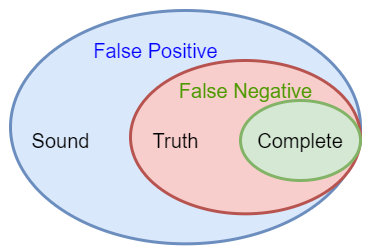

The diagram above was exported from draw.io. Its source (the exported page's mxGraphModel, read from the mxfile embedded in the PNG):
<mxGraphModel dx="2058" dy="862" grid="1" gridSize="10" guides="1" tooltips="1" connect="1" arrows="1" fold="1" page="0" pageScale="1" pageWidth="827" pageHeight="1169" background="#ffffff" math="0" shadow="0">
  <root>
    <mxCell id="0" />
    <mxCell id="1" parent="0" />
    <mxCell id="LeG1Li3WjinENtvAcasH-9" value="" style="rounded=0;whiteSpace=wrap;html=1;fillColor=default;strokeColor=none;" vertex="1" parent="1">
      <mxGeometry x="110" y="250" width="370" height="250" as="geometry" />
    </mxCell>
    <mxCell id="LeG1Li3WjinENtvAcasH-1" value="" style="ellipse;whiteSpace=wrap;html=1;strokeWidth=3;fillColor=#dae8fc;strokeColor=#6c8ebf;" vertex="1" parent="1">
      <mxGeometry x="120" y="260" width="350" height="233.33" as="geometry" />
    </mxCell>
    <mxCell id="LeG1Li3WjinENtvAcasH-3" value="" style="ellipse;whiteSpace=wrap;html=1;strokeWidth=3;fillColor=#f8cecc;strokeColor=#b85450;" vertex="1" parent="1">
      <mxGeometry x="240" y="310" width="230" height="153.33" as="geometry" />
    </mxCell>
    <mxCell id="LeG1Li3WjinENtvAcasH-2" value="&lt;font style=&quot;font-size: 20px;&quot;&gt;Complete&lt;/font&gt;" style="ellipse;whiteSpace=wrap;html=1;strokeWidth=3;fillColor=#d5e8d4;strokeColor=#82b366;" vertex="1" parent="1">
      <mxGeometry x="350" y="350" width="120" height="80" as="geometry" />
    </mxCell>
    <mxCell id="LeG1Li3WjinENtvAcasH-5" value="&lt;font style=&quot;font-size: 20px;&quot;&gt;Truth&lt;/font&gt;" style="text;html=1;align=center;verticalAlign=middle;resizable=0;points=[];autosize=1;strokeColor=none;fillColor=none;strokeWidth=3;" vertex="1" parent="1">
      <mxGeometry x="250" y="370" width="70" height="40" as="geometry" />
    </mxCell>
    <mxCell id="LeG1Li3WjinENtvAcasH-6" value="&lt;font style=&quot;font-size: 20px;&quot;&gt;Sound&lt;/font&gt;" style="text;html=1;align=center;verticalAlign=middle;resizable=0;points=[];autosize=1;strokeColor=none;fillColor=none;strokeWidth=3;" vertex="1" parent="1">
      <mxGeometry x="130" y="370" width="80" height="40" as="geometry" />
    </mxCell>
    <mxCell id="LeG1Li3WjinENtvAcasH-7" value="&lt;font color=&quot;#4d9900&quot; style=&quot;font-size: 20px;&quot;&gt;False Negative&lt;/font&gt;" style="text;html=1;align=center;verticalAlign=middle;resizable=0;points=[];autosize=1;strokeColor=none;fillColor=none;" vertex="1" parent="1">
      <mxGeometry x="275" y="320" width="160" height="40" as="geometry" />
    </mxCell>
    <mxCell id="LeG1Li3WjinENtvAcasH-8" value="&lt;font color=&quot;#0000ff&quot; style=&quot;font-size: 20px;&quot;&gt;False Positive&lt;/font&gt;" style="text;html=1;align=center;verticalAlign=middle;resizable=0;points=[];autosize=1;strokeColor=none;fillColor=none;" vertex="1" parent="1">
      <mxGeometry x="190" y="280" width="150" height="40" as="geometry" />
    </mxCell>
  </root>
</mxGraphModel>